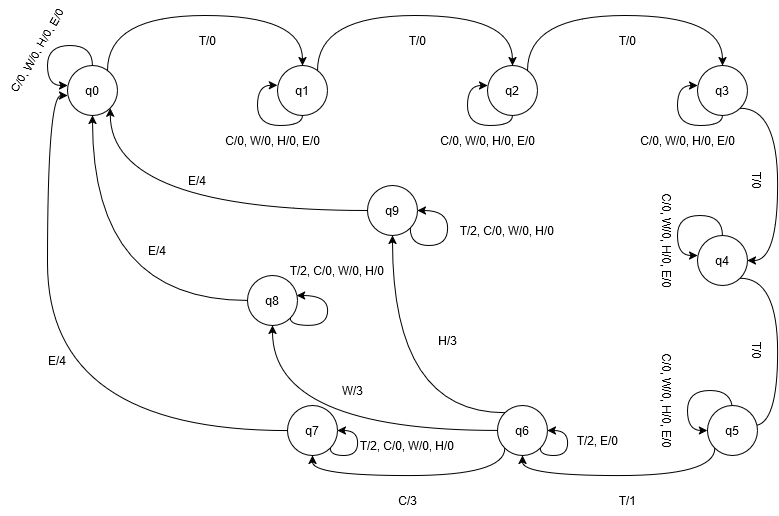

The diagram above was exported from draw.io. Its source (the exported page's mxGraphModel, read from the mxfile embedded in the PNG):
<mxGraphModel dx="909" dy="1390" grid="1" gridSize="10" guides="1" tooltips="1" connect="1" arrows="1" fold="1" page="1" pageScale="1" pageWidth="1100" pageHeight="850" math="0" shadow="0">
  <root>
    <mxCell id="0" />
    <mxCell id="1" parent="0" />
    <mxCell id="3XeqZKgCam3V4FagDBqI-1" value="q0" style="ellipse;whiteSpace=wrap;html=1;aspect=fixed;" vertex="1" parent="1">
      <mxGeometry x="260" y="60" width="50" height="50" as="geometry" />
    </mxCell>
    <mxCell id="3XeqZKgCam3V4FagDBqI-15" style="edgeStyle=orthogonalEdgeStyle;curved=1;rounded=0;orthogonalLoop=1;jettySize=auto;html=1;entryX=0.5;entryY=0;entryDx=0;entryDy=0;" edge="1" parent="1" source="3XeqZKgCam3V4FagDBqI-8" target="3XeqZKgCam3V4FagDBqI-12">
      <mxGeometry relative="1" as="geometry">
        <Array as="points">
          <mxPoint x="510" y="10" />
          <mxPoint x="705" y="10" />
        </Array>
      </mxGeometry>
    </mxCell>
    <mxCell id="3XeqZKgCam3V4FagDBqI-8" value="q1" style="ellipse;whiteSpace=wrap;html=1;aspect=fixed;" vertex="1" parent="1">
      <mxGeometry x="470" y="60" width="50" height="50" as="geometry" />
    </mxCell>
    <mxCell id="3XeqZKgCam3V4FagDBqI-11" style="edgeStyle=orthogonalEdgeStyle;curved=1;rounded=0;orthogonalLoop=1;jettySize=auto;html=1;exitX=0.5;exitY=1;exitDx=0;exitDy=0;entryX=-0.002;entryY=0.395;entryDx=0;entryDy=0;entryPerimeter=0;" edge="1" parent="1" source="3XeqZKgCam3V4FagDBqI-8" target="3XeqZKgCam3V4FagDBqI-8">
      <mxGeometry relative="1" as="geometry">
        <mxPoint x="468" y="80" as="targetPoint" />
        <mxPoint x="495" y="60" as="sourcePoint" />
        <Array as="points">
          <mxPoint x="495" y="120" />
          <mxPoint x="450" y="120" />
          <mxPoint x="450" y="80" />
        </Array>
      </mxGeometry>
    </mxCell>
    <mxCell id="3XeqZKgCam3V4FagDBqI-12" value="q2" style="ellipse;whiteSpace=wrap;html=1;aspect=fixed;" vertex="1" parent="1">
      <mxGeometry x="680" y="60" width="50" height="50" as="geometry" />
    </mxCell>
    <mxCell id="3XeqZKgCam3V4FagDBqI-27" style="edgeStyle=orthogonalEdgeStyle;curved=1;rounded=0;orthogonalLoop=1;jettySize=auto;html=1;exitX=1;exitY=1;exitDx=0;exitDy=0;entryX=1;entryY=0.5;entryDx=0;entryDy=0;" edge="1" parent="1" source="3XeqZKgCam3V4FagDBqI-16" target="3XeqZKgCam3V4FagDBqI-21">
      <mxGeometry relative="1" as="geometry">
        <Array as="points">
          <mxPoint x="970" y="103" />
          <mxPoint x="970" y="255" />
        </Array>
      </mxGeometry>
    </mxCell>
    <mxCell id="3XeqZKgCam3V4FagDBqI-16" value="q3" style="ellipse;whiteSpace=wrap;html=1;aspect=fixed;" vertex="1" parent="1">
      <mxGeometry x="890" y="60" width="50" height="50" as="geometry" />
    </mxCell>
    <mxCell id="3XeqZKgCam3V4FagDBqI-19" style="edgeStyle=orthogonalEdgeStyle;curved=1;rounded=0;orthogonalLoop=1;jettySize=auto;html=1;exitX=0.5;exitY=1;exitDx=0;exitDy=0;entryX=-0.002;entryY=0.395;entryDx=0;entryDy=0;entryPerimeter=0;" edge="1" parent="1">
      <mxGeometry relative="1" as="geometry">
        <mxPoint x="680" y="80" as="targetPoint" />
        <mxPoint x="705" y="110" as="sourcePoint" />
        <Array as="points">
          <mxPoint x="705" y="120" />
          <mxPoint x="660" y="120" />
          <mxPoint x="660" y="80" />
        </Array>
      </mxGeometry>
    </mxCell>
    <mxCell id="3XeqZKgCam3V4FagDBqI-20" style="edgeStyle=orthogonalEdgeStyle;curved=1;rounded=0;orthogonalLoop=1;jettySize=auto;html=1;exitX=0.5;exitY=1;exitDx=0;exitDy=0;entryX=-0.002;entryY=0.395;entryDx=0;entryDy=0;entryPerimeter=0;" edge="1" parent="1">
      <mxGeometry relative="1" as="geometry">
        <mxPoint x="890" y="80" as="targetPoint" />
        <mxPoint x="915" y="110" as="sourcePoint" />
        <Array as="points">
          <mxPoint x="915" y="120" />
          <mxPoint x="870" y="120" />
          <mxPoint x="870" y="80" />
        </Array>
      </mxGeometry>
    </mxCell>
    <mxCell id="3XeqZKgCam3V4FagDBqI-31" style="edgeStyle=orthogonalEdgeStyle;curved=1;rounded=0;orthogonalLoop=1;jettySize=auto;html=1;exitX=1;exitY=1;exitDx=0;exitDy=0;" edge="1" parent="1" source="3XeqZKgCam3V4FagDBqI-21">
      <mxGeometry relative="1" as="geometry">
        <mxPoint x="940.0000000000002" y="420" as="targetPoint" />
        <Array as="points">
          <mxPoint x="970" y="273" />
          <mxPoint x="970" y="420" />
        </Array>
      </mxGeometry>
    </mxCell>
    <mxCell id="3XeqZKgCam3V4FagDBqI-21" value="q4" style="ellipse;whiteSpace=wrap;html=1;aspect=fixed;" vertex="1" parent="1">
      <mxGeometry x="890" y="230" width="50" height="50" as="geometry" />
    </mxCell>
    <mxCell id="3XeqZKgCam3V4FagDBqI-23" style="edgeStyle=orthogonalEdgeStyle;curved=1;rounded=0;orthogonalLoop=1;jettySize=auto;html=1;exitX=0.5;exitY=0;exitDx=0;exitDy=0;entryX=-0.002;entryY=0.395;entryDx=0;entryDy=0;entryPerimeter=0;" edge="1" parent="1">
      <mxGeometry relative="1" as="geometry">
        <mxPoint x="890" y="250" as="targetPoint" />
        <mxPoint x="915" y="230" as="sourcePoint" />
        <Array as="points">
          <mxPoint x="915" y="210" />
          <mxPoint x="870" y="210" />
          <mxPoint x="870" y="250" />
        </Array>
      </mxGeometry>
    </mxCell>
    <mxCell id="3XeqZKgCam3V4FagDBqI-24" style="edgeStyle=orthogonalEdgeStyle;curved=1;rounded=0;orthogonalLoop=1;jettySize=auto;html=1;exitX=0.5;exitY=0;exitDx=0;exitDy=0;entryX=-0.002;entryY=0.395;entryDx=0;entryDy=0;entryPerimeter=0;" edge="1" parent="1">
      <mxGeometry relative="1" as="geometry">
        <mxPoint x="260" y="80" as="targetPoint" />
        <mxPoint x="285" y="60" as="sourcePoint" />
        <Array as="points">
          <mxPoint x="285" y="40" />
          <mxPoint x="240" y="40" />
          <mxPoint x="240" y="80" />
        </Array>
      </mxGeometry>
    </mxCell>
    <mxCell id="3XeqZKgCam3V4FagDBqI-25" style="edgeStyle=orthogonalEdgeStyle;curved=1;rounded=0;orthogonalLoop=1;jettySize=auto;html=1;entryX=0.5;entryY=0;entryDx=0;entryDy=0;" edge="1" parent="1" target="3XeqZKgCam3V4FagDBqI-8">
      <mxGeometry relative="1" as="geometry">
        <mxPoint x="300" y="65" as="sourcePoint" />
        <mxPoint x="545" y="60" as="targetPoint" />
        <Array as="points">
          <mxPoint x="300" y="10" />
          <mxPoint x="495" y="10" />
        </Array>
      </mxGeometry>
    </mxCell>
    <mxCell id="3XeqZKgCam3V4FagDBqI-26" style="edgeStyle=orthogonalEdgeStyle;curved=1;rounded=0;orthogonalLoop=1;jettySize=auto;html=1;entryX=0.5;entryY=0;entryDx=0;entryDy=0;" edge="1" parent="1">
      <mxGeometry relative="1" as="geometry">
        <mxPoint x="720" y="65" as="sourcePoint" />
        <mxPoint x="915" y="60" as="targetPoint" />
        <Array as="points">
          <mxPoint x="720" y="10" />
          <mxPoint x="915" y="10" />
        </Array>
      </mxGeometry>
    </mxCell>
    <mxCell id="3XeqZKgCam3V4FagDBqI-38" style="edgeStyle=orthogonalEdgeStyle;curved=1;rounded=0;orthogonalLoop=1;jettySize=auto;html=1;exitX=0;exitY=1;exitDx=0;exitDy=0;entryX=0.5;entryY=1;entryDx=0;entryDy=0;" edge="1" parent="1" source="3XeqZKgCam3V4FagDBqI-28" target="3XeqZKgCam3V4FagDBqI-37">
      <mxGeometry relative="1" as="geometry">
        <Array as="points">
          <mxPoint x="697" y="470" />
          <mxPoint x="505" y="470" />
        </Array>
      </mxGeometry>
    </mxCell>
    <mxCell id="3XeqZKgCam3V4FagDBqI-45" style="edgeStyle=orthogonalEdgeStyle;curved=1;rounded=0;orthogonalLoop=1;jettySize=auto;html=1;entryX=0.5;entryY=1;entryDx=0;entryDy=0;" edge="1" parent="1" source="3XeqZKgCam3V4FagDBqI-28" target="3XeqZKgCam3V4FagDBqI-44">
      <mxGeometry relative="1" as="geometry" />
    </mxCell>
    <mxCell id="3XeqZKgCam3V4FagDBqI-53" style="edgeStyle=orthogonalEdgeStyle;curved=1;rounded=0;orthogonalLoop=1;jettySize=auto;html=1;exitX=0;exitY=0;exitDx=0;exitDy=0;entryX=0.5;entryY=1;entryDx=0;entryDy=0;" edge="1" parent="1" source="3XeqZKgCam3V4FagDBqI-28" target="3XeqZKgCam3V4FagDBqI-49">
      <mxGeometry relative="1" as="geometry" />
    </mxCell>
    <mxCell id="3XeqZKgCam3V4FagDBqI-28" value="q6" style="ellipse;whiteSpace=wrap;html=1;aspect=fixed;" vertex="1" parent="1">
      <mxGeometry x="690" y="400" width="50" height="50" as="geometry" />
    </mxCell>
    <mxCell id="3XeqZKgCam3V4FagDBqI-32" style="edgeStyle=orthogonalEdgeStyle;curved=1;rounded=0;orthogonalLoop=1;jettySize=auto;html=1;exitX=0.5;exitY=0;exitDx=0;exitDy=0;entryX=-0.002;entryY=0.395;entryDx=0;entryDy=0;entryPerimeter=0;" edge="1" parent="1">
      <mxGeometry relative="1" as="geometry">
        <mxPoint x="900" y="425" as="targetPoint" />
        <mxPoint x="925" y="405" as="sourcePoint" />
        <Array as="points">
          <mxPoint x="925" y="385" />
          <mxPoint x="880" y="385" />
          <mxPoint x="880" y="425" />
        </Array>
      </mxGeometry>
    </mxCell>
    <mxCell id="3XeqZKgCam3V4FagDBqI-35" style="edgeStyle=orthogonalEdgeStyle;curved=1;rounded=0;orthogonalLoop=1;jettySize=auto;html=1;exitX=0;exitY=1;exitDx=0;exitDy=0;entryX=0.5;entryY=1;entryDx=0;entryDy=0;" edge="1" parent="1" source="3XeqZKgCam3V4FagDBqI-34" target="3XeqZKgCam3V4FagDBqI-28">
      <mxGeometry relative="1" as="geometry">
        <Array as="points">
          <mxPoint x="907" y="470" />
          <mxPoint x="715" y="470" />
        </Array>
      </mxGeometry>
    </mxCell>
    <mxCell id="3XeqZKgCam3V4FagDBqI-34" value="q5" style="ellipse;whiteSpace=wrap;html=1;aspect=fixed;" vertex="1" parent="1">
      <mxGeometry x="900" y="400" width="50" height="50" as="geometry" />
    </mxCell>
    <mxCell id="3XeqZKgCam3V4FagDBqI-36" style="edgeStyle=orthogonalEdgeStyle;curved=1;rounded=0;orthogonalLoop=1;jettySize=auto;html=1;exitX=1;exitY=1;exitDx=0;exitDy=0;entryX=1;entryY=0.5;entryDx=0;entryDy=0;" edge="1" parent="1" source="3XeqZKgCam3V4FagDBqI-28" target="3XeqZKgCam3V4FagDBqI-28">
      <mxGeometry relative="1" as="geometry">
        <Array as="points">
          <mxPoint x="733" y="450" />
          <mxPoint x="760" y="450" />
          <mxPoint x="760" y="425" />
        </Array>
      </mxGeometry>
    </mxCell>
    <mxCell id="3XeqZKgCam3V4FagDBqI-37" value="q7" style="ellipse;whiteSpace=wrap;html=1;aspect=fixed;" vertex="1" parent="1">
      <mxGeometry x="480" y="400" width="50" height="50" as="geometry" />
    </mxCell>
    <mxCell id="3XeqZKgCam3V4FagDBqI-40" style="edgeStyle=orthogonalEdgeStyle;curved=1;rounded=0;orthogonalLoop=1;jettySize=auto;html=1;exitX=1;exitY=1;exitDx=0;exitDy=0;entryX=1;entryY=0.5;entryDx=0;entryDy=0;" edge="1" parent="1" source="3XeqZKgCam3V4FagDBqI-37" target="3XeqZKgCam3V4FagDBqI-37">
      <mxGeometry relative="1" as="geometry">
        <Array as="points">
          <mxPoint x="523" y="450" />
          <mxPoint x="550" y="450" />
          <mxPoint x="550" y="425" />
        </Array>
      </mxGeometry>
    </mxCell>
    <mxCell id="3XeqZKgCam3V4FagDBqI-43" style="edgeStyle=orthogonalEdgeStyle;curved=1;rounded=0;orthogonalLoop=1;jettySize=auto;html=1;entryX=0;entryY=0.6;entryDx=0;entryDy=0;entryPerimeter=0;" edge="1" parent="1" source="3XeqZKgCam3V4FagDBqI-37" target="3XeqZKgCam3V4FagDBqI-1">
      <mxGeometry relative="1" as="geometry" />
    </mxCell>
    <mxCell id="3XeqZKgCam3V4FagDBqI-48" style="edgeStyle=orthogonalEdgeStyle;curved=1;rounded=0;orthogonalLoop=1;jettySize=auto;html=1;entryX=0.5;entryY=1;entryDx=0;entryDy=0;" edge="1" parent="1" source="3XeqZKgCam3V4FagDBqI-44" target="3XeqZKgCam3V4FagDBqI-1">
      <mxGeometry relative="1" as="geometry" />
    </mxCell>
    <mxCell id="3XeqZKgCam3V4FagDBqI-44" value="q8" style="ellipse;whiteSpace=wrap;html=1;aspect=fixed;" vertex="1" parent="1">
      <mxGeometry x="440" y="270" width="50" height="50" as="geometry" />
    </mxCell>
    <mxCell id="3XeqZKgCam3V4FagDBqI-47" style="edgeStyle=orthogonalEdgeStyle;curved=1;rounded=0;orthogonalLoop=1;jettySize=auto;html=1;exitX=1;exitY=1;exitDx=0;exitDy=0;entryX=0.982;entryY=0.402;entryDx=0;entryDy=0;entryPerimeter=0;" edge="1" parent="1" source="3XeqZKgCam3V4FagDBqI-44" target="3XeqZKgCam3V4FagDBqI-44">
      <mxGeometry relative="1" as="geometry">
        <Array as="points">
          <mxPoint x="483" y="320" />
          <mxPoint x="520" y="320" />
          <mxPoint x="520" y="290" />
        </Array>
      </mxGeometry>
    </mxCell>
    <mxCell id="3XeqZKgCam3V4FagDBqI-54" style="edgeStyle=orthogonalEdgeStyle;curved=1;rounded=0;orthogonalLoop=1;jettySize=auto;html=1;entryX=1;entryY=1;entryDx=0;entryDy=0;" edge="1" parent="1" source="3XeqZKgCam3V4FagDBqI-49" target="3XeqZKgCam3V4FagDBqI-1">
      <mxGeometry relative="1" as="geometry" />
    </mxCell>
    <mxCell id="3XeqZKgCam3V4FagDBqI-49" value="q9" style="ellipse;whiteSpace=wrap;html=1;aspect=fixed;" vertex="1" parent="1">
      <mxGeometry x="560" y="180" width="50" height="50" as="geometry" />
    </mxCell>
    <mxCell id="3XeqZKgCam3V4FagDBqI-55" style="edgeStyle=orthogonalEdgeStyle;curved=1;rounded=0;orthogonalLoop=1;jettySize=auto;html=1;exitX=1;exitY=1;exitDx=0;exitDy=0;entryX=1;entryY=0.5;entryDx=0;entryDy=0;" edge="1" parent="1" source="3XeqZKgCam3V4FagDBqI-49" target="3XeqZKgCam3V4FagDBqI-49">
      <mxGeometry relative="1" as="geometry">
        <Array as="points">
          <mxPoint x="603" y="240" />
          <mxPoint x="640" y="240" />
          <mxPoint x="640" y="205" />
        </Array>
      </mxGeometry>
    </mxCell>
    <mxCell id="3XeqZKgCam3V4FagDBqI-56" value="C/0, W/0, H/0, E/0" style="text;html=1;align=center;verticalAlign=middle;whiteSpace=wrap;rounded=0;rotation=-60;" vertex="1" parent="1">
      <mxGeometry x="180" y="30" width="100" height="30" as="geometry" />
    </mxCell>
    <mxCell id="3XeqZKgCam3V4FagDBqI-57" value="T/0" style="text;html=1;align=center;verticalAlign=middle;whiteSpace=wrap;rounded=0;" vertex="1" parent="1">
      <mxGeometry x="580" y="20" width="60" height="30" as="geometry" />
    </mxCell>
    <mxCell id="3XeqZKgCam3V4FagDBqI-58" value="T/0" style="text;html=1;align=center;verticalAlign=middle;whiteSpace=wrap;rounded=0;" vertex="1" parent="1">
      <mxGeometry x="370" y="20" width="60" height="30" as="geometry" />
    </mxCell>
    <mxCell id="3XeqZKgCam3V4FagDBqI-59" value="T/0" style="text;html=1;align=center;verticalAlign=middle;whiteSpace=wrap;rounded=0;" vertex="1" parent="1">
      <mxGeometry x="790" y="20" width="60" height="30" as="geometry" />
    </mxCell>
    <mxCell id="3XeqZKgCam3V4FagDBqI-60" value="T/0" style="text;html=1;align=center;verticalAlign=middle;whiteSpace=wrap;rounded=0;rotation=90;" vertex="1" parent="1">
      <mxGeometry x="920" y="160" width="60" height="30" as="geometry" />
    </mxCell>
    <mxCell id="3XeqZKgCam3V4FagDBqI-61" value="T/0" style="text;html=1;align=center;verticalAlign=middle;whiteSpace=wrap;rounded=0;rotation=90;" vertex="1" parent="1">
      <mxGeometry x="920" y="330" width="60" height="30" as="geometry" />
    </mxCell>
    <mxCell id="3XeqZKgCam3V4FagDBqI-62" value="C/0, W/0, H/0, E/0" style="text;html=1;align=center;verticalAlign=middle;whiteSpace=wrap;rounded=0;rotation=0;" vertex="1" parent="1">
      <mxGeometry x="415" y="120" width="100" height="30" as="geometry" />
    </mxCell>
    <mxCell id="3XeqZKgCam3V4FagDBqI-64" value="C/0, W/0, H/0, E/0" style="text;html=1;align=center;verticalAlign=middle;whiteSpace=wrap;rounded=0;rotation=0;" vertex="1" parent="1">
      <mxGeometry x="630" y="120" width="100" height="30" as="geometry" />
    </mxCell>
    <mxCell id="3XeqZKgCam3V4FagDBqI-65" value="C/0, W/0, H/0, E/0" style="text;html=1;align=center;verticalAlign=middle;whiteSpace=wrap;rounded=0;rotation=0;" vertex="1" parent="1">
      <mxGeometry x="830" y="120" width="100" height="30" as="geometry" />
    </mxCell>
    <mxCell id="3XeqZKgCam3V4FagDBqI-66" value="C/0, W/0, H/0, E/0" style="text;html=1;align=center;verticalAlign=middle;whiteSpace=wrap;rounded=0;rotation=90;" vertex="1" parent="1">
      <mxGeometry x="810" y="220" width="100" height="30" as="geometry" />
    </mxCell>
    <mxCell id="3XeqZKgCam3V4FagDBqI-67" value="C/0, W/0, H/0, E/0" style="text;html=1;align=center;verticalAlign=middle;whiteSpace=wrap;rounded=0;rotation=90;" vertex="1" parent="1">
      <mxGeometry x="810" y="380" width="100" height="30" as="geometry" />
    </mxCell>
    <mxCell id="3XeqZKgCam3V4FagDBqI-69" value="T/1" style="text;html=1;align=center;verticalAlign=middle;whiteSpace=wrap;rounded=0;" vertex="1" parent="1">
      <mxGeometry x="790" y="480" width="60" height="30" as="geometry" />
    </mxCell>
    <mxCell id="3XeqZKgCam3V4FagDBqI-70" value="T/2, E/0" style="text;html=1;align=center;verticalAlign=middle;whiteSpace=wrap;rounded=0;" vertex="1" parent="1">
      <mxGeometry x="760" y="420" width="60" height="30" as="geometry" />
    </mxCell>
    <mxCell id="3XeqZKgCam3V4FagDBqI-71" value="C/3" style="text;html=1;align=center;verticalAlign=middle;whiteSpace=wrap;rounded=0;" vertex="1" parent="1">
      <mxGeometry x="570" y="480" width="60" height="30" as="geometry" />
    </mxCell>
    <mxCell id="3XeqZKgCam3V4FagDBqI-72" value="W/3" style="text;html=1;align=center;verticalAlign=middle;whiteSpace=wrap;rounded=0;" vertex="1" parent="1">
      <mxGeometry x="515" y="370" width="60" height="30" as="geometry" />
    </mxCell>
    <mxCell id="3XeqZKgCam3V4FagDBqI-74" value="H/3" style="text;html=1;align=center;verticalAlign=middle;whiteSpace=wrap;rounded=0;" vertex="1" parent="1">
      <mxGeometry x="610" y="320" width="60" height="30" as="geometry" />
    </mxCell>
    <mxCell id="3XeqZKgCam3V4FagDBqI-75" value="T/2, C/0, W/0, H/0" style="text;html=1;align=center;verticalAlign=middle;whiteSpace=wrap;rounded=0;" vertex="1" parent="1">
      <mxGeometry x="550" y="425" width="100" height="30" as="geometry" />
    </mxCell>
    <mxCell id="3XeqZKgCam3V4FagDBqI-76" value="T/2, C/0, W/0, H/0" style="text;html=1;align=center;verticalAlign=middle;whiteSpace=wrap;rounded=0;" vertex="1" parent="1">
      <mxGeometry x="480" y="250" width="100" height="30" as="geometry" />
    </mxCell>
    <mxCell id="3XeqZKgCam3V4FagDBqI-77" value="T/2, C/0, W/0, H/0" style="text;html=1;align=center;verticalAlign=middle;whiteSpace=wrap;rounded=0;" vertex="1" parent="1">
      <mxGeometry x="650" y="210" width="100" height="30" as="geometry" />
    </mxCell>
    <mxCell id="3XeqZKgCam3V4FagDBqI-78" value="E/4" style="text;html=1;align=center;verticalAlign=middle;whiteSpace=wrap;rounded=0;" vertex="1" parent="1">
      <mxGeometry x="220" y="340" width="60" height="30" as="geometry" />
    </mxCell>
    <mxCell id="3XeqZKgCam3V4FagDBqI-79" value="E/4" style="text;html=1;align=center;verticalAlign=middle;whiteSpace=wrap;rounded=0;" vertex="1" parent="1">
      <mxGeometry x="320" y="230" width="60" height="30" as="geometry" />
    </mxCell>
    <mxCell id="3XeqZKgCam3V4FagDBqI-80" value="E/4" style="text;html=1;align=center;verticalAlign=middle;whiteSpace=wrap;rounded=0;" vertex="1" parent="1">
      <mxGeometry x="360" y="160" width="60" height="30" as="geometry" />
    </mxCell>
  </root>
</mxGraphModel>